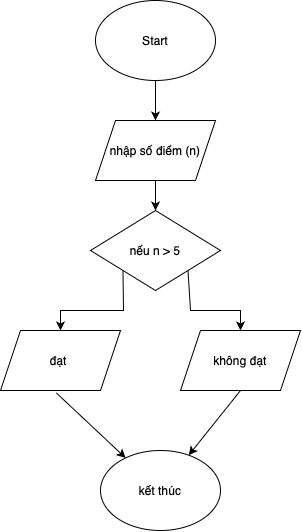

The diagram above was exported from draw.io. Its source (the exported page's mxGraphModel, read from the mxfile embedded in the PNG):
<mxGraphModel dx="647" dy="430" grid="1" gridSize="10" guides="1" tooltips="1" connect="1" arrows="1" fold="1" page="1" pageScale="1" pageWidth="827" pageHeight="1169" math="0" shadow="0">
  <root>
    <mxCell id="0" />
    <mxCell id="1" parent="0" />
    <mxCell id="9AcacUm41Cb9Jya62HhK-1" value="Start" style="ellipse;whiteSpace=wrap;html=1;" parent="1" vertex="1">
      <mxGeometry x="375" y="70" width="120" height="80" as="geometry" />
    </mxCell>
    <mxCell id="HH0O_W1pZbGXIyZw1Qh8-1" value="nhập số điểm (n)" style="shape=parallelogram;perimeter=parallelogramPerimeter;whiteSpace=wrap;html=1;fixedSize=1;" vertex="1" parent="1">
      <mxGeometry x="375" y="190" width="120" height="60" as="geometry" />
    </mxCell>
    <mxCell id="HH0O_W1pZbGXIyZw1Qh8-2" value="" style="endArrow=classic;html=1;rounded=0;entryX=0.5;entryY=0;entryDx=0;entryDy=0;" edge="1" parent="1" source="9AcacUm41Cb9Jya62HhK-1" target="HH0O_W1pZbGXIyZw1Qh8-1">
      <mxGeometry width="50" height="50" relative="1" as="geometry">
        <mxPoint x="410" y="160" as="sourcePoint" />
        <mxPoint x="460" y="110" as="targetPoint" />
      </mxGeometry>
    </mxCell>
    <mxCell id="HH0O_W1pZbGXIyZw1Qh8-14" value="kết thúc" style="ellipse;whiteSpace=wrap;html=1;" vertex="1" parent="1">
      <mxGeometry x="380" y="520" width="120" height="80" as="geometry" />
    </mxCell>
    <mxCell id="HH0O_W1pZbGXIyZw1Qh8-16" value="" style="endArrow=classic;html=1;rounded=0;exitX=0.5;exitY=1;exitDx=0;exitDy=0;entryX=0.5;entryY=0;entryDx=0;entryDy=0;" edge="1" parent="1" source="HH0O_W1pZbGXIyZw1Qh8-1">
      <mxGeometry width="50" height="50" relative="1" as="geometry">
        <mxPoint x="410" y="450" as="sourcePoint" />
        <mxPoint x="435" y="280" as="targetPoint" />
      </mxGeometry>
    </mxCell>
    <mxCell id="HH0O_W1pZbGXIyZw1Qh8-20" value="nếu n &amp;gt; 5" style="rhombus;whiteSpace=wrap;html=1;" vertex="1" parent="1">
      <mxGeometry x="370" y="280" width="130" height="80" as="geometry" />
    </mxCell>
    <mxCell id="HH0O_W1pZbGXIyZw1Qh8-21" value="đạt&amp;nbsp;" style="shape=parallelogram;perimeter=parallelogramPerimeter;whiteSpace=wrap;html=1;fixedSize=1;" vertex="1" parent="1">
      <mxGeometry x="280" y="400" width="120" height="60" as="geometry" />
    </mxCell>
    <mxCell id="HH0O_W1pZbGXIyZw1Qh8-22" value="không đạt" style="shape=parallelogram;perimeter=parallelogramPerimeter;whiteSpace=wrap;html=1;fixedSize=1;" vertex="1" parent="1">
      <mxGeometry x="460" y="400" width="120" height="60" as="geometry" />
    </mxCell>
    <mxCell id="HH0O_W1pZbGXIyZw1Qh8-23" value="" style="endArrow=classic;html=1;rounded=0;entryX=0.5;entryY=0;entryDx=0;entryDy=0;exitX=0;exitY=1;exitDx=0;exitDy=0;" edge="1" parent="1" source="HH0O_W1pZbGXIyZw1Qh8-20" target="HH0O_W1pZbGXIyZw1Qh8-21">
      <mxGeometry width="50" height="50" relative="1" as="geometry">
        <mxPoint x="340" y="390" as="sourcePoint" />
        <mxPoint x="390" y="340" as="targetPoint" />
        <Array as="points">
          <mxPoint x="403" y="380" />
          <mxPoint x="340" y="380" />
        </Array>
      </mxGeometry>
    </mxCell>
    <mxCell id="HH0O_W1pZbGXIyZw1Qh8-25" value="" style="endArrow=classic;html=1;rounded=0;exitX=1;exitY=1;exitDx=0;exitDy=0;entryX=0.5;entryY=0;entryDx=0;entryDy=0;" edge="1" parent="1" source="HH0O_W1pZbGXIyZw1Qh8-20" target="HH0O_W1pZbGXIyZw1Qh8-22">
      <mxGeometry width="50" height="50" relative="1" as="geometry">
        <mxPoint x="470" y="390" as="sourcePoint" />
        <mxPoint x="520" y="340" as="targetPoint" />
        <Array as="points">
          <mxPoint x="470" y="380" />
          <mxPoint x="520" y="380" />
        </Array>
      </mxGeometry>
    </mxCell>
    <mxCell id="HH0O_W1pZbGXIyZw1Qh8-26" value="" style="endArrow=classic;html=1;rounded=0;exitX=0.465;exitY=1.04;exitDx=0;exitDy=0;exitPerimeter=0;" edge="1" parent="1" source="HH0O_W1pZbGXIyZw1Qh8-21" target="HH0O_W1pZbGXIyZw1Qh8-14">
      <mxGeometry width="50" height="50" relative="1" as="geometry">
        <mxPoint x="300" y="570" as="sourcePoint" />
        <mxPoint x="350" y="520" as="targetPoint" />
      </mxGeometry>
    </mxCell>
    <mxCell id="HH0O_W1pZbGXIyZw1Qh8-27" value="" style="endArrow=classic;html=1;rounded=0;exitX=0.5;exitY=1;exitDx=0;exitDy=0;" edge="1" parent="1" source="HH0O_W1pZbGXIyZw1Qh8-22" target="HH0O_W1pZbGXIyZw1Qh8-14">
      <mxGeometry width="50" height="50" relative="1" as="geometry">
        <mxPoint x="430" y="480" as="sourcePoint" />
        <mxPoint x="480" y="430" as="targetPoint" />
      </mxGeometry>
    </mxCell>
  </root>
</mxGraphModel>